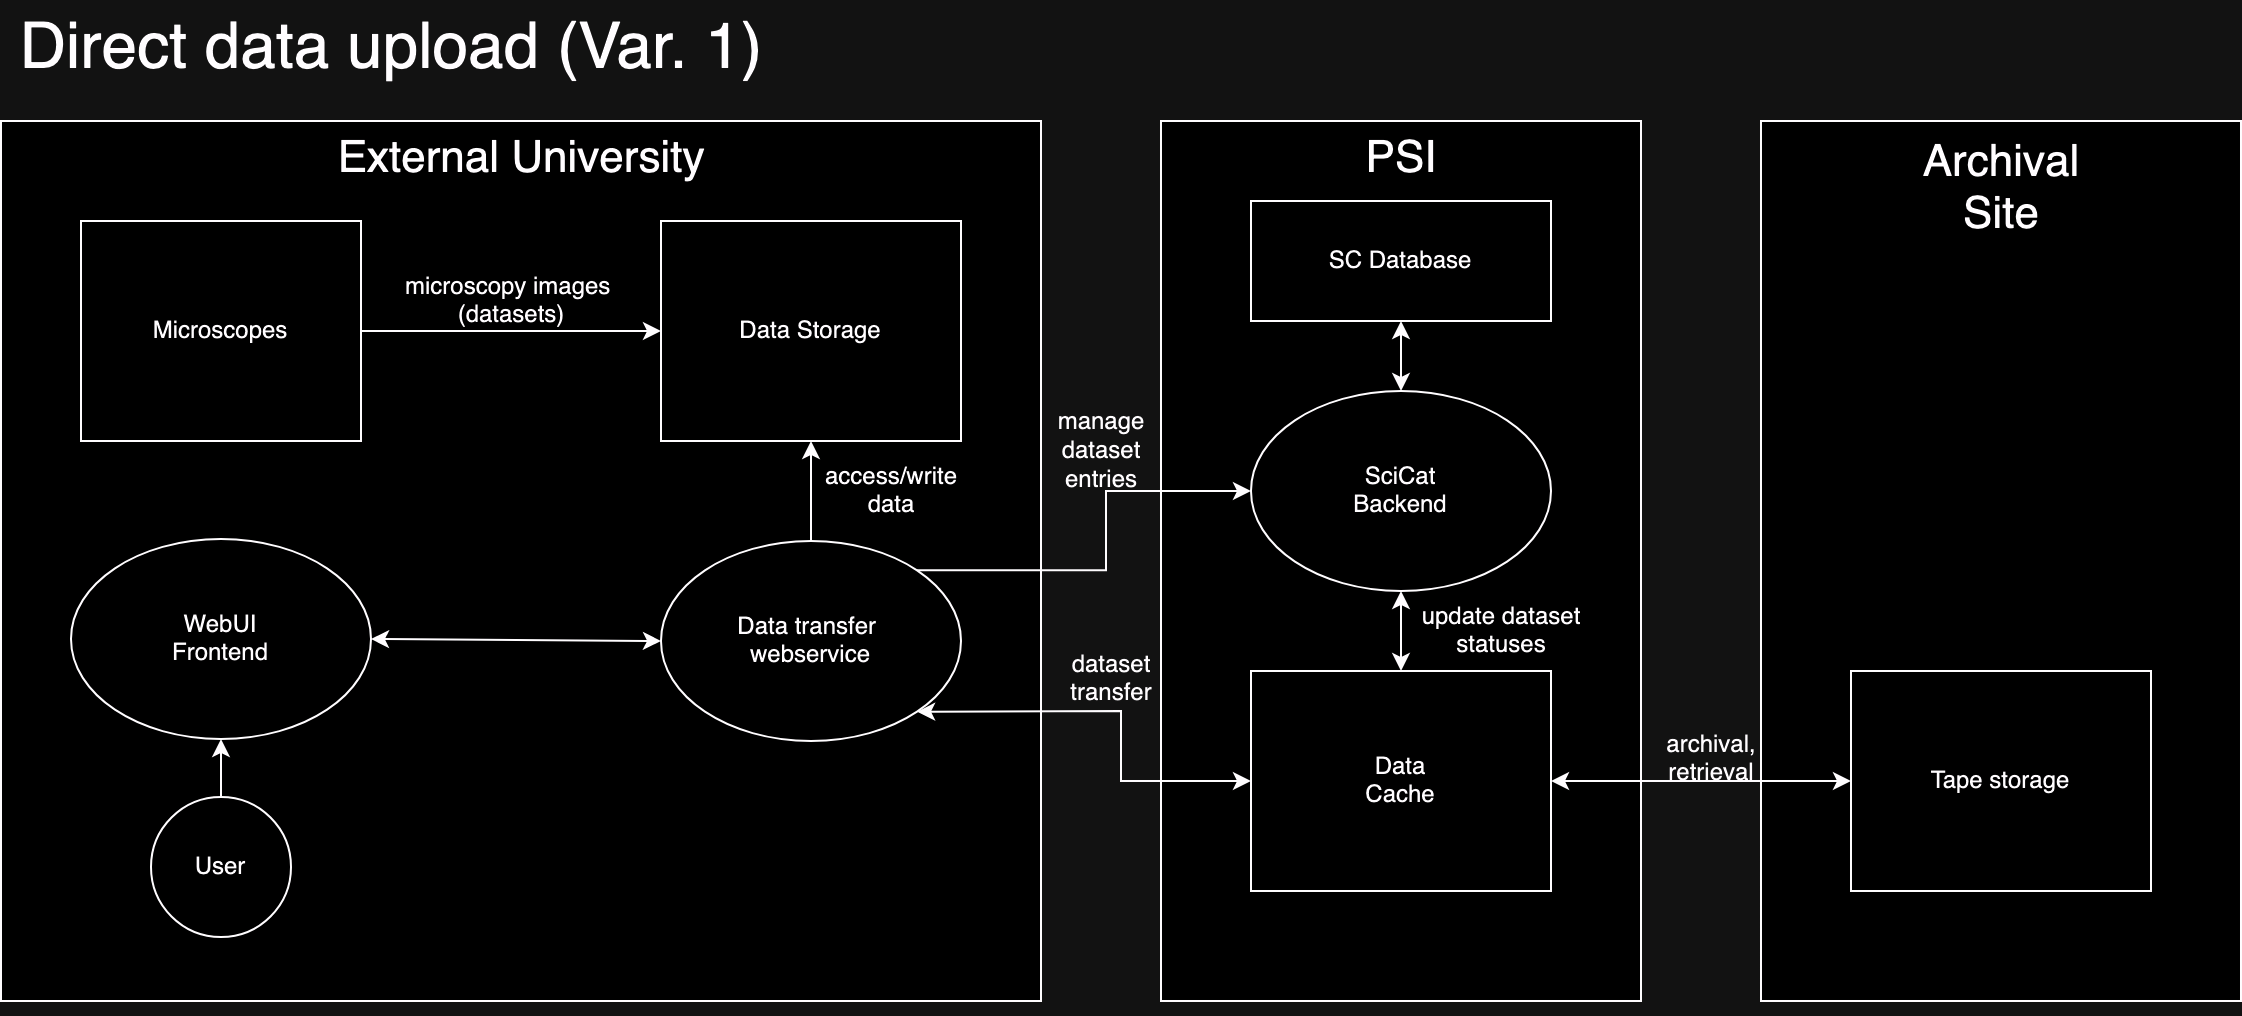

The diagram above was exported from draw.io. Its source (the exported page's mxGraphModel, read from the mxfile embedded in the PNG):
<mxGraphModel dx="2074" dy="1026" grid="1" gridSize="10" guides="1" tooltips="1" connect="1" arrows="1" fold="1" page="1" pageScale="1" pageWidth="1169" pageHeight="827" math="0" shadow="0">
  <root>
    <mxCell id="0" />
    <mxCell id="1" parent="0" />
    <mxCell id="Qtx_ZqEV-sZvL8ISs7kM-2" value="" style="rounded=0;whiteSpace=wrap;html=1;fillColor=default;" parent="1" vertex="1">
      <mxGeometry x="620" y="60" width="240" height="440" as="geometry" />
    </mxCell>
    <mxCell id="Qtx_ZqEV-sZvL8ISs7kM-39" value="" style="rounded=0;whiteSpace=wrap;html=1;fillColor=default;" parent="1" vertex="1">
      <mxGeometry x="920" y="60" width="240" height="440" as="geometry" />
    </mxCell>
    <mxCell id="Qtx_ZqEV-sZvL8ISs7kM-1" value="" style="rounded=0;whiteSpace=wrap;html=1;fillColor=default;" parent="1" vertex="1">
      <mxGeometry x="40" y="60" width="520" height="440" as="geometry" />
    </mxCell>
    <mxCell id="Qtx_ZqEV-sZvL8ISs7kM-29" value="User" style="ellipse;whiteSpace=wrap;html=1;" parent="1" vertex="1">
      <mxGeometry x="115" y="398" width="70" height="70" as="geometry" />
    </mxCell>
    <mxCell id="Qtx_ZqEV-sZvL8ISs7kM-6" value="&lt;div&gt;&lt;font style=&quot;font-size: 22px;&quot;&gt;External University&lt;/font&gt;&lt;/div&gt;" style="text;html=1;align=center;verticalAlign=middle;resizable=0;points=[];autosize=1;strokeColor=none;fillColor=none;" parent="1" vertex="1">
      <mxGeometry x="195" y="60" width="210" height="40" as="geometry" />
    </mxCell>
    <mxCell id="Qtx_ZqEV-sZvL8ISs7kM-10" style="edgeStyle=orthogonalEdgeStyle;rounded=0;orthogonalLoop=1;jettySize=auto;html=1;exitX=1;exitY=0.5;exitDx=0;exitDy=0;" parent="1" source="Qtx_ZqEV-sZvL8ISs7kM-7" target="Qtx_ZqEV-sZvL8ISs7kM-9" edge="1">
      <mxGeometry relative="1" as="geometry" />
    </mxCell>
    <mxCell id="Qtx_ZqEV-sZvL8ISs7kM-7" value="Microscopes" style="rounded=0;whiteSpace=wrap;html=1;" parent="1" vertex="1">
      <mxGeometry x="80" y="110" width="140" height="110" as="geometry" />
    </mxCell>
    <mxCell id="Qtx_ZqEV-sZvL8ISs7kM-9" value="&lt;div&gt;Data Storage&lt;/div&gt;" style="rounded=0;whiteSpace=wrap;html=1;" parent="1" vertex="1">
      <mxGeometry x="370" y="110" width="150" height="110" as="geometry" />
    </mxCell>
    <mxCell id="Qtx_ZqEV-sZvL8ISs7kM-11" value="&lt;div&gt;microscopy images&amp;nbsp;&lt;/div&gt;&lt;div&gt;(datasets)&lt;/div&gt;" style="text;html=1;align=center;verticalAlign=middle;resizable=0;points=[];autosize=1;strokeColor=none;fillColor=none;" parent="1" vertex="1">
      <mxGeometry x="230" y="130" width="130" height="40" as="geometry" />
    </mxCell>
    <mxCell id="Qtx_ZqEV-sZvL8ISs7kM-37" style="edgeStyle=orthogonalEdgeStyle;rounded=0;orthogonalLoop=1;jettySize=auto;html=1;exitX=1;exitY=0;exitDx=0;exitDy=0;entryX=0;entryY=0.5;entryDx=0;entryDy=0;" parent="1" source="Qtx_ZqEV-sZvL8ISs7kM-16" target="Qtx_ZqEV-sZvL8ISs7kM-36" edge="1">
      <mxGeometry relative="1" as="geometry" />
    </mxCell>
    <mxCell id="Qtx_ZqEV-sZvL8ISs7kM-16" value="&lt;div&gt;Data transfer&amp;nbsp;&lt;/div&gt;&lt;div&gt;webservice&lt;/div&gt;" style="ellipse;whiteSpace=wrap;html=1;" parent="1" vertex="1">
      <mxGeometry x="370" y="270" width="150" height="100" as="geometry" />
    </mxCell>
    <mxCell id="Qtx_ZqEV-sZvL8ISs7kM-19" value="&lt;div&gt;WebUI&lt;/div&gt;&lt;div&gt;Frontend&lt;br&gt;&lt;/div&gt;" style="ellipse;whiteSpace=wrap;html=1;" parent="1" vertex="1">
      <mxGeometry x="75" y="269" width="150" height="100" as="geometry" />
    </mxCell>
    <mxCell id="Qtx_ZqEV-sZvL8ISs7kM-20" value="" style="endArrow=classic;startArrow=classic;html=1;rounded=0;exitX=1;exitY=0.5;exitDx=0;exitDy=0;entryX=0;entryY=0.5;entryDx=0;entryDy=0;" parent="1" source="Qtx_ZqEV-sZvL8ISs7kM-19" target="Qtx_ZqEV-sZvL8ISs7kM-16" edge="1">
      <mxGeometry width="50" height="50" relative="1" as="geometry">
        <mxPoint x="490" y="340" as="sourcePoint" />
        <mxPoint x="540" y="290" as="targetPoint" />
      </mxGeometry>
    </mxCell>
    <mxCell id="Qtx_ZqEV-sZvL8ISs7kM-25" value="" style="endArrow=classic;html=1;rounded=0;entryX=0.5;entryY=1;entryDx=0;entryDy=0;" parent="1" source="Qtx_ZqEV-sZvL8ISs7kM-29" target="Qtx_ZqEV-sZvL8ISs7kM-19" edge="1">
      <mxGeometry width="50" height="50" relative="1" as="geometry">
        <mxPoint x="505" y="499" as="sourcePoint" />
        <mxPoint x="435" y="219" as="targetPoint" />
      </mxGeometry>
    </mxCell>
    <mxCell id="Qtx_ZqEV-sZvL8ISs7kM-27" style="edgeStyle=orthogonalEdgeStyle;rounded=0;orthogonalLoop=1;jettySize=auto;html=1;exitX=0.5;exitY=1;exitDx=0;exitDy=0;" parent="1" edge="1">
      <mxGeometry relative="1" as="geometry">
        <mxPoint x="205" y="499" as="sourcePoint" />
        <mxPoint x="205" y="499" as="targetPoint" />
      </mxGeometry>
    </mxCell>
    <mxCell id="Qtx_ZqEV-sZvL8ISs7kM-28" style="edgeStyle=orthogonalEdgeStyle;rounded=0;orthogonalLoop=1;jettySize=auto;html=1;exitX=0.5;exitY=1;exitDx=0;exitDy=0;" parent="1" edge="1">
      <mxGeometry relative="1" as="geometry">
        <mxPoint x="205" y="499" as="sourcePoint" />
        <mxPoint x="205" y="499" as="targetPoint" />
      </mxGeometry>
    </mxCell>
    <mxCell id="Qtx_ZqEV-sZvL8ISs7kM-40" value="&lt;div&gt;&lt;font style=&quot;font-size: 22px;&quot;&gt;Archival&lt;/font&gt;&lt;/div&gt;&lt;div&gt;&lt;font style=&quot;font-size: 22px;&quot;&gt;Site&lt;br&gt;&lt;/font&gt;&lt;/div&gt;" style="text;html=1;align=center;verticalAlign=middle;resizable=0;points=[];autosize=1;strokeColor=none;fillColor=none;" parent="1" vertex="1">
      <mxGeometry x="990.0038461538461" y="60" width="100" height="70" as="geometry" />
    </mxCell>
    <mxCell id="Qtx_ZqEV-sZvL8ISs7kM-44" value="Tape storage" style="rounded=0;whiteSpace=wrap;html=1;" parent="1" vertex="1">
      <mxGeometry x="965" y="335" width="150" height="110" as="geometry" />
    </mxCell>
    <mxCell id="Qtx_ZqEV-sZvL8ISs7kM-45" value="" style="endArrow=classic;startArrow=classic;html=1;rounded=0;entryX=0;entryY=0.5;entryDx=0;entryDy=0;" parent="1" source="Qtx_ZqEV-sZvL8ISs7kM-31" target="Qtx_ZqEV-sZvL8ISs7kM-44" edge="1">
      <mxGeometry width="50" height="50" relative="1" as="geometry">
        <mxPoint x="850" y="434" as="sourcePoint" />
        <mxPoint x="900" y="384" as="targetPoint" />
      </mxGeometry>
    </mxCell>
    <mxCell id="Qtx_ZqEV-sZvL8ISs7kM-3" value="&lt;font style=&quot;font-size: 22px;&quot;&gt;PSI&lt;/font&gt;" style="text;html=1;align=center;verticalAlign=middle;resizable=0;points=[];autosize=1;strokeColor=none;fillColor=none;" parent="1" vertex="1">
      <mxGeometry x="710.0038461538461" y="60" width="60" height="40" as="geometry" />
    </mxCell>
    <mxCell id="Qtx_ZqEV-sZvL8ISs7kM-31" value="Data&lt;br&gt;&lt;div&gt;Cache&lt;/div&gt;" style="rounded=0;whiteSpace=wrap;html=1;" parent="1" vertex="1">
      <mxGeometry x="665" y="335" width="150" height="110" as="geometry" />
    </mxCell>
    <mxCell id="Qtx_ZqEV-sZvL8ISs7kM-36" value="&lt;div&gt;SciCat&lt;/div&gt;&lt;div&gt;Backend&lt;br&gt;&lt;/div&gt;" style="ellipse;whiteSpace=wrap;html=1;" parent="1" vertex="1">
      <mxGeometry x="665" y="195" width="150" height="100" as="geometry" />
    </mxCell>
    <mxCell id="Qtx_ZqEV-sZvL8ISs7kM-38" value="" style="endArrow=classic;startArrow=classic;html=1;rounded=0;entryX=0.5;entryY=1;entryDx=0;entryDy=0;exitX=0.5;exitY=0;exitDx=0;exitDy=0;" parent="1" source="Qtx_ZqEV-sZvL8ISs7kM-31" target="Qtx_ZqEV-sZvL8ISs7kM-36" edge="1">
      <mxGeometry width="50" height="50" relative="1" as="geometry">
        <mxPoint x="690" y="410" as="sourcePoint" />
        <mxPoint x="740" y="360" as="targetPoint" />
      </mxGeometry>
    </mxCell>
    <mxCell id="Qtx_ZqEV-sZvL8ISs7kM-42" value="SC Database" style="rounded=0;whiteSpace=wrap;html=1;" parent="1" vertex="1">
      <mxGeometry x="665" y="100" width="150" height="60" as="geometry" />
    </mxCell>
    <mxCell id="Qtx_ZqEV-sZvL8ISs7kM-43" value="" style="endArrow=classic;startArrow=classic;html=1;rounded=0;entryX=0.5;entryY=1;entryDx=0;entryDy=0;exitX=0.5;exitY=0;exitDx=0;exitDy=0;" parent="1" source="Qtx_ZqEV-sZvL8ISs7kM-36" target="Qtx_ZqEV-sZvL8ISs7kM-42" edge="1">
      <mxGeometry width="50" height="50" relative="1" as="geometry">
        <mxPoint x="690" y="210" as="sourcePoint" />
        <mxPoint x="740" y="160" as="targetPoint" />
      </mxGeometry>
    </mxCell>
    <mxCell id="Qtx_ZqEV-sZvL8ISs7kM-48" value="&lt;div&gt;archival,&lt;/div&gt;&lt;div&gt;retrieval&lt;/div&gt;" style="text;html=1;align=center;verticalAlign=middle;resizable=0;points=[];autosize=1;strokeColor=none;fillColor=none;" parent="1" vertex="1">
      <mxGeometry x="860" y="359" width="70" height="40" as="geometry" />
    </mxCell>
    <mxCell id="Qtx_ZqEV-sZvL8ISs7kM-49" value="" style="endArrow=classic;startArrow=classic;html=1;rounded=0;exitX=1;exitY=1;exitDx=0;exitDy=0;entryX=0;entryY=0.5;entryDx=0;entryDy=0;" parent="1" source="Qtx_ZqEV-sZvL8ISs7kM-16" target="Qtx_ZqEV-sZvL8ISs7kM-31" edge="1">
      <mxGeometry width="50" height="50" relative="1" as="geometry">
        <mxPoint x="570" y="260" as="sourcePoint" />
        <mxPoint x="620" y="210" as="targetPoint" />
        <Array as="points">
          <mxPoint x="600" y="355" />
          <mxPoint x="600" y="390" />
        </Array>
      </mxGeometry>
    </mxCell>
    <mxCell id="Qtx_ZqEV-sZvL8ISs7kM-50" value="&lt;div&gt;dataset&lt;/div&gt;&lt;div&gt;transfer&lt;br&gt;&lt;/div&gt;" style="text;html=1;align=center;verticalAlign=middle;resizable=0;points=[];autosize=1;strokeColor=none;fillColor=none;" parent="1" vertex="1">
      <mxGeometry x="565" y="319" width="60" height="40" as="geometry" />
    </mxCell>
    <mxCell id="Qtx_ZqEV-sZvL8ISs7kM-51" value="&lt;div&gt;manage&lt;br&gt;&lt;/div&gt;&lt;div&gt;dataset&lt;/div&gt;&lt;div&gt;entries&lt;br&gt;&lt;/div&gt;" style="text;html=1;align=center;verticalAlign=middle;resizable=0;points=[];autosize=1;strokeColor=none;fillColor=none;" parent="1" vertex="1">
      <mxGeometry x="555" y="195" width="70" height="60" as="geometry" />
    </mxCell>
    <mxCell id="Qtx_ZqEV-sZvL8ISs7kM-52" value="&lt;div&gt;update dataset&lt;/div&gt;&lt;div&gt;statuses&lt;/div&gt;" style="text;html=1;align=center;verticalAlign=middle;resizable=0;points=[];autosize=1;strokeColor=none;fillColor=none;" parent="1" vertex="1">
      <mxGeometry x="740" y="295" width="100" height="40" as="geometry" />
    </mxCell>
    <mxCell id="Qtx_ZqEV-sZvL8ISs7kM-54" value="&lt;div&gt;access/write&lt;/div&gt;&lt;div&gt;data&lt;br&gt;&lt;/div&gt;" style="text;html=1;align=center;verticalAlign=middle;resizable=0;points=[];autosize=1;strokeColor=none;fillColor=none;" parent="1" vertex="1">
      <mxGeometry x="440" y="225" width="90" height="40" as="geometry" />
    </mxCell>
    <mxCell id="Qtx_ZqEV-sZvL8ISs7kM-55" value="" style="endArrow=classic;html=1;rounded=0;entryX=0.5;entryY=1;entryDx=0;entryDy=0;exitX=0.5;exitY=0;exitDx=0;exitDy=0;" parent="1" source="Qtx_ZqEV-sZvL8ISs7kM-16" target="Qtx_ZqEV-sZvL8ISs7kM-9" edge="1">
      <mxGeometry width="50" height="50" relative="1" as="geometry">
        <mxPoint x="560" y="320" as="sourcePoint" />
        <mxPoint x="610" y="270" as="targetPoint" />
      </mxGeometry>
    </mxCell>
    <mxCell id="Qtx_ZqEV-sZvL8ISs7kM-56" value="&lt;font style=&quot;font-size: 32px;&quot;&gt;Direct data upload (Var. 1)&lt;br&gt;&lt;/font&gt;" style="text;html=1;align=center;verticalAlign=middle;resizable=0;points=[];autosize=1;strokeColor=none;fillColor=none;" parent="1" vertex="1">
      <mxGeometry x="40" width="390" height="50" as="geometry" />
    </mxCell>
  </root>
</mxGraphModel>